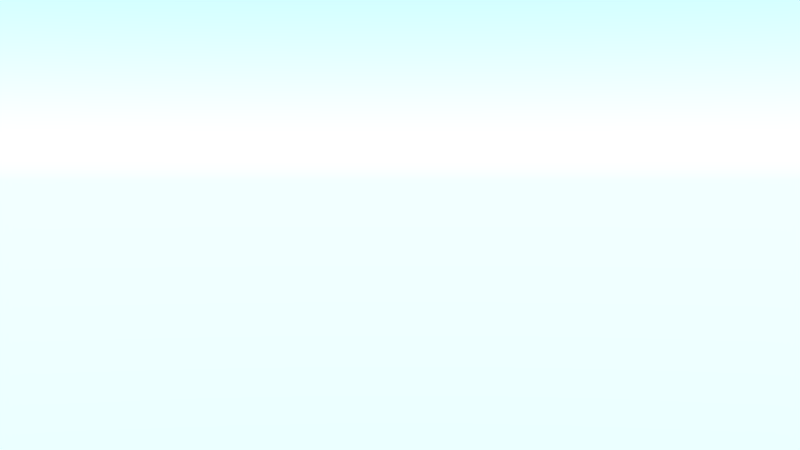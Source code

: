 # Source: mov1Render.blend  (saved by Blender 2.75.0; exported with 4.5.12 LTS)
import bpy
from mathutils import Matrix  # noqa: F401  (used for matrix-valued properties, if any)

bpy.ops.wm.read_factory_settings(use_empty=True)
scene = bpy.context.scene
scene.name = 'Scene'

# ---- collections
col_collection_1 = bpy.data.collections.new('Collection 1'); scene.collection.children.link(col_collection_1)
col_tree2 = bpy.data.collections.new('tree2')  # instanced only; not linked into the scene
col_treeplane = bpy.data.collections.new('treeplane')  # instanced only; not linked into the scene
col_tree = bpy.data.collections.new('tree')  # instanced only; not linked into the scene
col_red_treenew = bpy.data.collections.new('red_treeNew')  # instanced only; not linked into the scene
col_mountains = bpy.data.collections.new('mountains')  # instanced only; not linked into the scene
col_liontestnew = bpy.data.collections.new('liontestNew')  # instanced only; not linked into the scene
col_mountains_1 = bpy.data.collections.new('mountains')  # instanced only; not linked into the scene
col_potnew = bpy.data.collections.new('potNew')  # instanced only; not linked into the scene
col_lake = bpy.data.collections.new('lake')  # instanced only; not linked into the scene

# ---- materials (node trees are filled in below, after node groups)
mat_material = bpy.data.materials.new('Material')
mat_material.alpha_threshold = 0.0
mat_material.roughness = 0.5

# ---- material node trees
mat_material.use_nodes = True; mat_material.node_tree.nodes.clear()
_N = mat_material.node_tree.nodes; _L = mat_material.node_tree.links
n0 = _N.new('ShaderNodeOutputMaterial'); n0.name = 'Material Output'; n0.location = (300, 300)
n1 = _N.new('ShaderNodeEmission'); n1.name = 'Emission'; n1.location = (10, 300)
n1.inputs[0].default_value = (0.6738, 0.4614, 0.0821, 1.0)
n1.inputs[1].default_value = 14.1
_L.new(n1.outputs[0], n0.inputs[0])
n0.is_active_output = True

# ---- world
world_world = bpy.data.worlds.new('World'); scene.world = world_world
world_world.use_nodes = True; world_world.node_tree.nodes.clear()
_N = world_world.node_tree.nodes; _L = world_world.node_tree.links
n0 = _N.new('ShaderNodeOutputWorld'); n0.name = 'World Output'; n0.location = (300, 300)
n1 = _N.new('ShaderNodeBackground'); n1.name = 'Background'; n1.location = (10, 300)
n1.inputs[1].default_value = 3.4
n2 = _N.new('ShaderNodeTexSky'); n2.name = 'Sky Texture'; n2.location = (-190, 300)
n2.sky_type = 'HOSEK_WILKIE'
n2.ground_albedo = 0.9297
n2.sun_elevation = 1.571
_L.new(n1.outputs[0], n0.inputs[0])
_L.new(n2.outputs[0], n1.inputs[0])
n0.is_active_output = True
world_world.color = (0.05088, 0.05088, 0.05088)
world_world.use_sun_shadow = False
world_world.sun_shadow_jitter_overblur = 0.0
world_world.cycles.sampling_method = 'MANUAL'
world_world.cycles.sample_map_resolution = 256

# ---- cameras
cam_camera = bpy.data.cameras.new('Camera')
cam_camera.clip_end = 100.0
cam_camera.sensor_width = 32.0
cam_camera.sensor_height = 18.0
cam_camera.ortho_scale = 7.314
cam_camera.dof.focus_distance = 0.0

# ---- meshes
me_plane = bpy.data.meshes.new('Plane')
me_plane.from_pydata([(-1.0, -1.0, 0.0), (1.0, -1.0, 0.0), (-1.0, 1.0, 0.0), (1.0, 1.0, 0.0)], [], [(0, 1, 3, 2)])
me_plane.materials.append(mat_material)
me_plane.use_remesh_preserve_volume = False
me_plane.use_remesh_preserve_attributes = False
me_plane.use_mirror_vertex_groups = False
me_plane.update()

# ---- objects
ob_tree2_005 = bpy.data.objects.new('tree2.005', None)
ob_treeplane_004 = bpy.data.objects.new('treeplane.004', None)
ob_tree2_001 = bpy.data.objects.new('tree2.001', None)
ob_tree_001 = bpy.data.objects.new('tree.001', None)
ob_tree = bpy.data.objects.new('tree', None)
ob_plane = bpy.data.objects.new('Plane', me_plane)
ob_treeplane_001 = bpy.data.objects.new('treeplane.001', None)
ob_red_treenew_002 = bpy.data.objects.new('red_treeNew.002', None)
ob_red_treenew = bpy.data.objects.new('red_treeNew', None)
ob_tree2_004 = bpy.data.objects.new('tree2.004', None)
ob_tree2_003 = bpy.data.objects.new('tree2.003', None)
ob_tree2 = bpy.data.objects.new('tree2', None)
ob_treeplane_003 = bpy.data.objects.new('treeplane.003', None)
ob_treeplane_002 = bpy.data.objects.new('treeplane.002', None)
ob_treeplane = bpy.data.objects.new('treeplane', None)
ob_mountains_grass = bpy.data.objects.new('mountains.grass', None)
ob_liontestnew = bpy.data.objects.new('liontestNew', None)
ob_mountains = bpy.data.objects.new('mountains', None)
ob_potnew = bpy.data.objects.new('potNew', None)
ob_lake = bpy.data.objects.new('lake', None)
ob_camera = bpy.data.objects.new('Camera', cam_camera)

# ---- transforms, parenting, visibility, modifiers, constraints
ob_tree2_005.location = (-10.82, -9.727, 1.485)
ob_tree2_005.rotation_euler = (0.008028, -0.01212, -6.211)
ob_tree2_005.scale = (0.2237, 0.2237, 0.2237)
ob_tree2_005.empty_image_offset = (0.0, 0.0)
ob_tree2_005.show_instancer_for_render = False
ob_tree2_005.instance_type = 'COLLECTION'
ob_tree2_005.lineart.crease_threshold = 0.0
ob_treeplane_004.location = (7.857, 4.727, 0.9377)
ob_treeplane_004.rotation_euler = (0.0, -0.0, -6.222)
ob_treeplane_004.scale = (0.3168, 0.3168, 0.3168)
ob_treeplane_004.empty_image_offset = (0.0, 0.0)
ob_treeplane_004.show_instancer_for_render = False
ob_treeplane_004.instance_type = 'COLLECTION'
ob_treeplane_004.lineart.crease_threshold = 0.0
ob_tree2_001.location = (-8.74, -7.683, 1.529)
ob_tree2_001.rotation_euler = (0.008028, -0.01212, -6.211)
ob_tree2_001.scale = (0.2237, 0.2237, 0.2237)
ob_tree2_001.empty_image_offset = (0.0, 0.0)
ob_tree2_001.show_instancer_for_render = False
ob_tree2_001.instance_type = 'COLLECTION'
ob_tree2_001.lineart.crease_threshold = 0.0
ob_tree_001.location = (-9.077, -7.35, 1.454)
ob_tree_001.rotation_euler = (0.0, 0.0, -0.1257)
ob_tree_001.scale = (0.2374, 0.2374, 0.2374)
ob_tree_001.empty_image_offset = (0.0, 0.0)
ob_tree_001.show_instancer_for_render = False
ob_tree_001.instance_type = 'COLLECTION'
ob_tree_001.lineart.crease_threshold = 0.0
ob_tree.location = (-8.292, -9.695, 1.43)
ob_tree.rotation_euler = (0.0, 0.0, -1.327)
ob_tree.scale = (0.2822, 0.2822, 0.2822)
ob_tree.empty_image_offset = (0.0, 0.0)
ob_tree.show_instancer_for_render = False
ob_tree.instance_type = 'COLLECTION'
ob_tree.lineart.crease_threshold = 0.0
ob_plane.location = (13.12, -10.27, 5.729)
ob_plane.rotation_euler = (0.8893, -0.0, 0.7675)
ob_plane.scale = (7.716, 1.644, 1.644)
ob_plane.lineart.crease_threshold = 0.0
ob_treeplane_001.location = (5.625, 8.532, 1.616)
ob_treeplane_001.rotation_euler = (0.0, -0.0, -5.043)
ob_treeplane_001.scale = (0.3168, 0.3168, 0.3168)
ob_treeplane_001.empty_image_offset = (0.0, 0.0)
ob_treeplane_001.show_instancer_for_render = False
ob_treeplane_001.instance_type = 'COLLECTION'
ob_treeplane_001.lineart.crease_threshold = 0.0
ob_red_treenew_002.location = (5.918, 2.724, 4.052)
ob_red_treenew_002.rotation_euler = (0.0, -0.0, -1.39)
ob_red_treenew_002.scale = (0.2328, 0.2328, 0.2328)
ob_red_treenew_002.empty_image_offset = (0.0, 0.0)
ob_red_treenew_002.show_instancer_for_render = False
ob_red_treenew_002.instance_type = 'COLLECTION'
ob_red_treenew_002.lineart.crease_threshold = 0.0
ob_red_treenew.location = (-8.912, -10.42, 1.534)
ob_red_treenew.scale = (0.5412, 0.5412, 0.5412)
ob_red_treenew.empty_image_offset = (0.0, 0.0)
ob_red_treenew.show_instancer_for_render = False
ob_red_treenew.instance_type = 'COLLECTION'
ob_red_treenew.lineart.crease_threshold = 0.0
ob_tree2_004.location = (-0.1043, -7.099, 1.578)
ob_tree2_004.rotation_euler = (0.05564, -0.05267, -0.8486)
ob_tree2_004.scale = (0.5627, 0.5627, 0.5627)
ob_tree2_004.empty_image_offset = (0.0, 0.0)
ob_tree2_004.show_instancer_for_render = False
ob_tree2_004.instance_type = 'COLLECTION'
ob_tree2_004.lineart.crease_threshold = 0.0
ob_tree2_003.location = (7.229, -1.654, 0.4011)
ob_tree2_003.rotation_euler = (0.0, -0.0, -2.49)
ob_tree2_003.scale = (0.9604, 0.9604, 0.9604)
ob_tree2_003.empty_image_offset = (0.0, 0.0)
ob_tree2_003.show_instancer_for_render = False
ob_tree2_003.instance_type = 'COLLECTION'
ob_tree2_003.lineart.crease_threshold = 0.0
ob_tree2.location = (-7.32, -9.418, 1.64)
ob_tree2.scale = (0.3406, 0.3406, 0.3406)
ob_tree2.empty_image_offset = (0.0, 0.0)
ob_tree2.show_instancer_for_render = False
ob_tree2.instance_type = 'COLLECTION'
ob_tree2.lineart.crease_threshold = 0.0
ob_treeplane_003.location = (-1.93, 4.688, 1.166)
ob_treeplane_003.rotation_euler = (0.0, 0.0, -1.444)
ob_treeplane_003.scale = (0.1192, 0.1192, 0.1192)
ob_treeplane_003.empty_image_offset = (0.0, 0.0)
ob_treeplane_003.show_instancer_for_render = False
ob_treeplane_003.instance_type = 'COLLECTION'
ob_treeplane_003.lineart.crease_threshold = 0.0
ob_treeplane_002.location = (2.824, 5.911, 0.6277)
ob_treeplane_002.rotation_euler = (0.0, -0.0, -1.83)
ob_treeplane_002.scale = (0.2445, 0.2445, 0.2445)
ob_treeplane_002.empty_image_offset = (0.0, 0.0)
ob_treeplane_002.show_instancer_for_render = False
ob_treeplane_002.instance_type = 'COLLECTION'
ob_treeplane_002.lineart.crease_threshold = 0.0
ob_treeplane.location = (6.941, 7.166, 0.5714)
ob_treeplane.rotation_euler = (0.0, -0.0, 0.6718)
ob_treeplane.scale = (0.4755, 0.4755, 0.4755)
ob_treeplane.empty_image_offset = (0.0, 0.0)
ob_treeplane.show_instancer_for_render = False
ob_treeplane.instance_type = 'COLLECTION'
ob_treeplane.lineart.crease_threshold = 0.0
ob_mountains_grass.location = (-0.1043, -0.2236, 0.112)
ob_mountains_grass.empty_image_offset = (0.0, 0.0)
ob_mountains_grass.show_instancer_for_render = False
ob_mountains_grass.instance_type = 'COLLECTION'
ob_mountains_grass.lineart.crease_threshold = 0.0
ob_liontestnew.location = (3.546, 0.0009017, 0.4106)
ob_liontestnew.rotation_euler = (0.0, -0.0, -3.345)
ob_liontestnew.scale = (0.1818, 0.1818, 0.1818)
ob_liontestnew.empty_image_offset = (0.0, 0.0)
ob_liontestnew.show_instancer_for_render = False
ob_liontestnew.instance_type = 'COLLECTION'
ob_liontestnew.lineart.crease_threshold = 0.0
ob_mountains.location = (0.0, 0.0, 0.0)
ob_mountains.empty_image_offset = (0.0, 0.0)
ob_mountains.show_instancer_for_render = False
ob_mountains.instance_type = 'COLLECTION'
ob_mountains.lineart.crease_threshold = 0.0
ob_potnew.location = (-1.499, -0.006594, 0.7369)
ob_potnew.rotation_euler = (0.04671, -0.1443, -0.01327)
ob_potnew.empty_image_offset = (0.0, 0.0)
ob_potnew.show_instancer_for_render = False
ob_potnew.instance_type = 'COLLECTION'
ob_potnew.lineart.crease_threshold = 0.0
ob_lake.location = (0.0, 0.0, 0.0)
ob_lake.empty_image_offset = (0.0, 0.0)
ob_lake.show_instancer_for_render = False
ob_lake.instance_type = 'COLLECTION'
ob_lake.lineart.crease_threshold = 0.0
ob_camera.location = (-12.0, -12.0, 2.39)
ob_camera.rotation_euler = (1.536, 0.0, -0.8093)
ob_camera.lock_rotations_4d = False
ob_camera.empty_display_type = 'ARROWS'
ob_camera.color = (0.0, 0.0, 0.0, 0.0)
ob_camera.display_type = 'WIRE'
ob_camera.lineart.crease_threshold = 0.0
ob_tree2_005.instance_collection = col_tree2
ob_treeplane_004.instance_collection = col_treeplane
ob_tree2_001.instance_collection = col_tree2
ob_tree_001.instance_collection = col_tree
ob_tree.instance_collection = col_tree
ob_treeplane_001.instance_collection = col_treeplane
ob_red_treenew_002.instance_collection = col_red_treenew
ob_red_treenew.instance_collection = col_red_treenew
ob_tree2_004.instance_collection = col_tree2
ob_tree2_003.instance_collection = col_tree2
ob_tree2.instance_collection = col_tree2
ob_treeplane_003.instance_collection = col_treeplane
ob_treeplane_002.instance_collection = col_treeplane
ob_treeplane.instance_collection = col_treeplane
ob_mountains_grass.instance_collection = col_mountains_1
ob_liontestnew.instance_collection = col_liontestnew
ob_mountains.instance_collection = col_mountains_1
ob_potnew.instance_collection = col_potnew
ob_lake.instance_collection = col_lake

# ---- collection membership
col_collection_1.objects.link(ob_tree2_005)
col_collection_1.objects.link(ob_treeplane_004)
col_collection_1.objects.link(ob_tree2_001)
col_collection_1.objects.link(ob_tree_001)
col_collection_1.objects.link(ob_tree)
col_collection_1.objects.link(ob_plane)
col_collection_1.objects.link(ob_treeplane_001)
col_collection_1.objects.link(ob_red_treenew_002)
col_collection_1.objects.link(ob_red_treenew)
col_collection_1.objects.link(ob_tree2_004)
col_collection_1.objects.link(ob_tree2_003)
col_collection_1.objects.link(ob_tree2)
col_collection_1.objects.link(ob_treeplane_003)
col_collection_1.objects.link(ob_treeplane_002)
col_collection_1.objects.link(ob_treeplane)
col_collection_1.objects.link(ob_mountains_grass)
col_collection_1.objects.link(ob_liontestnew)
col_collection_1.objects.link(ob_mountains)
col_collection_1.objects.link(ob_potnew)
col_collection_1.objects.link(ob_lake)
col_collection_1.objects.link(ob_camera)

# ---- scene / render settings (as saved in the file)
scene.camera = ob_camera
scene.frame_start = 1; scene.frame_end = 346; scene.frame_set(10)
scene.render.engine = 'CYCLES'
scene.render.fps = 30
scene.render.dither_intensity = 0.0
scene.cycles.use_denoising = False
scene.cycles.samples = 100
scene.cycles.sampling_pattern = 'TABULATED_SOBOL'
scene.cycles.light_sampling_threshold = 0.0
scene.cycles.use_adaptive_sampling = False
scene.cycles.use_light_tree = False
scene.cycles.blur_glossy = 0.0
scene.cycles.pixel_filter_type = 'GAUSSIAN'
scene.cycles.sample_clamp_indirect = 0.0
scene.view_settings.view_transform = 'Standard'
bpy.context.view_layer.update()
